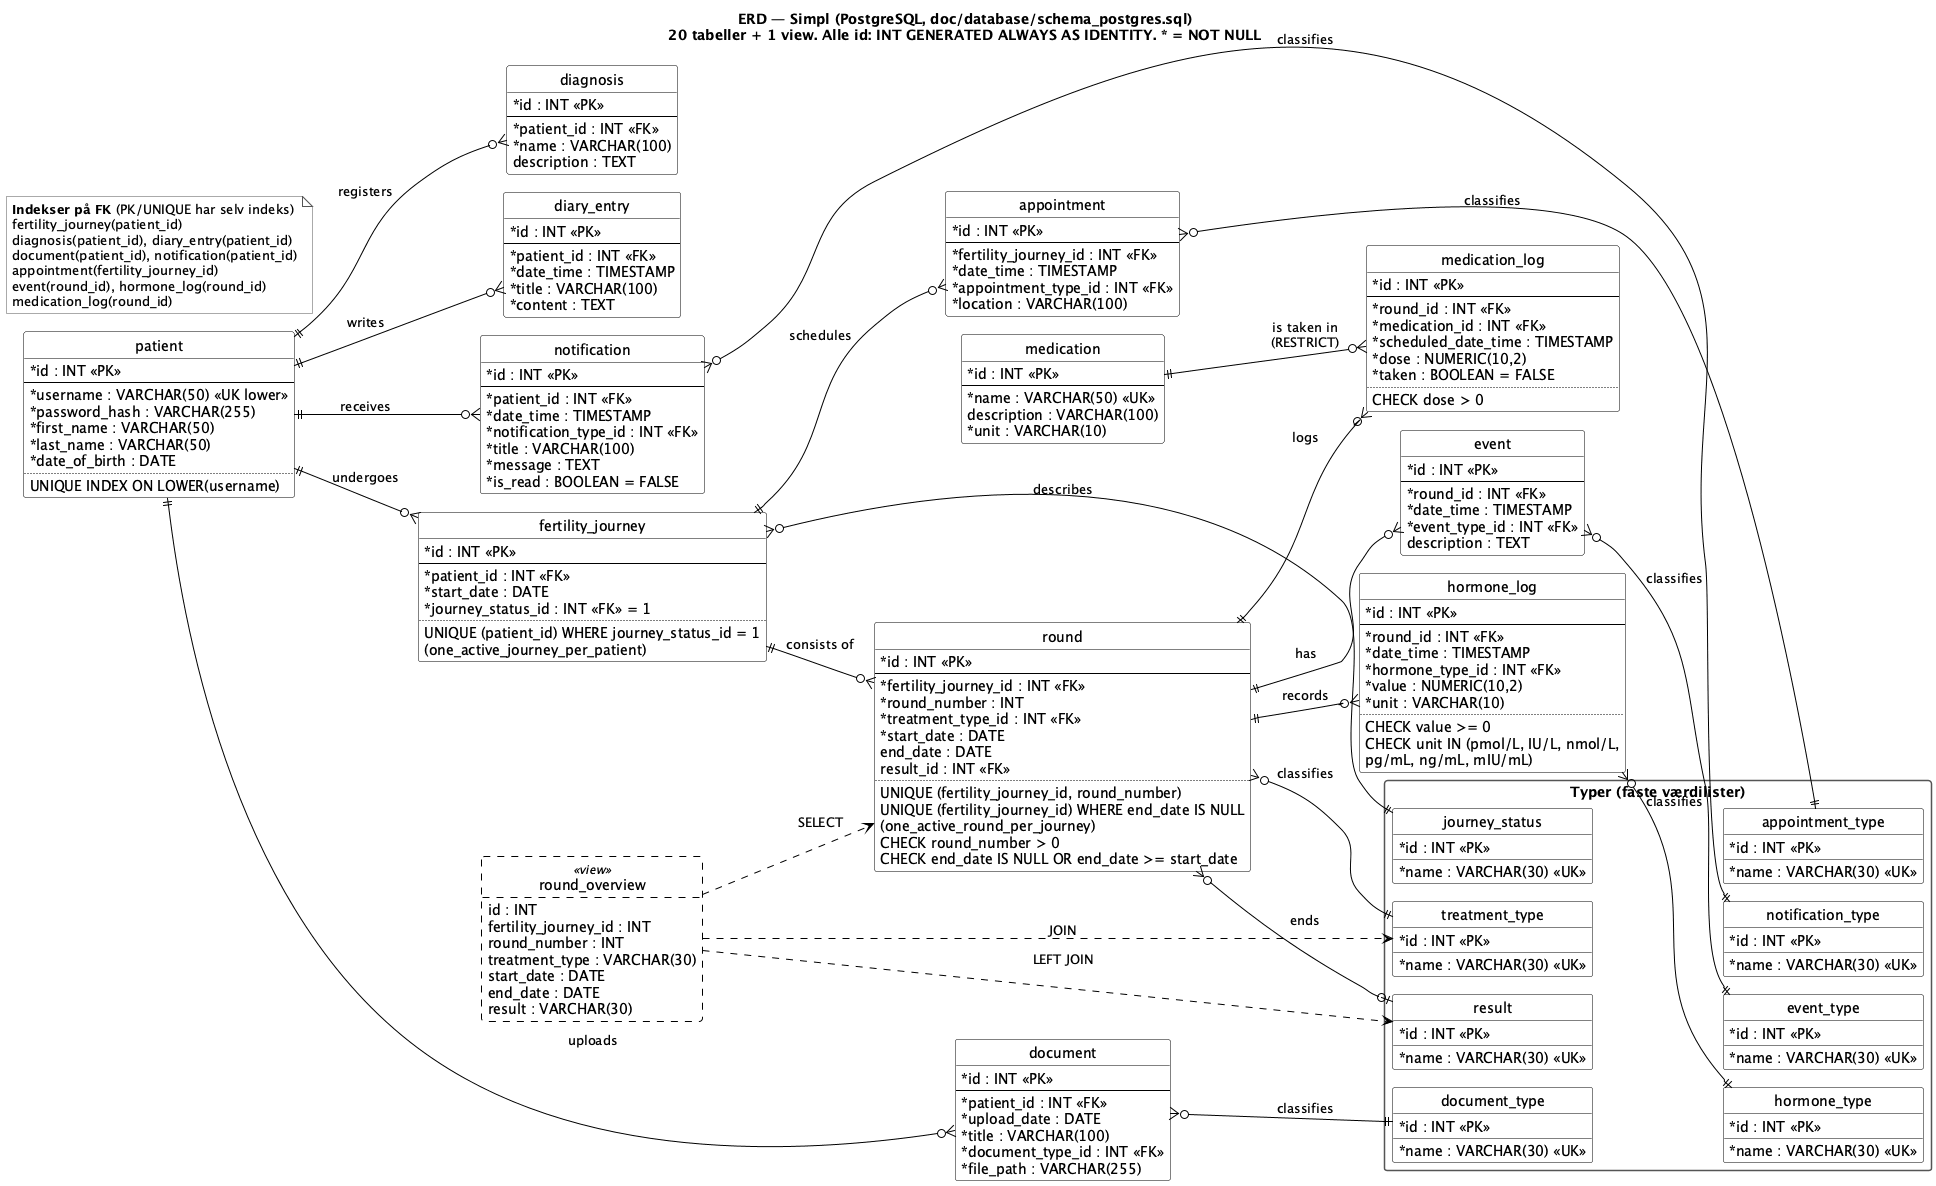

The diagram above was rendered by PlantUML. Its source (embedded in the PNG):
@startuml
!pragma layout smetana

skinparam shadowing false
skinparam classAttributeIconSize 0
skinparam classBackgroundColor white
skinparam classBorderColor black
skinparam classHeaderBackgroundColor white
skinparam packageBackgroundColor white
skinparam packageBorderColor #555555
skinparam packageStyle rectangle
skinparam noteBackgroundColor white
skinparam noteBorderColor #555555
skinparam ArrowColor black
skinparam enumBackgroundColor white
skinparam enumBorderColor black
skinparam entityBackgroundColor white
skinparam entityBorderColor black
hide circle
hide empty members
left to right direction

title ERD — Simpl (PostgreSQL, doc/database/schema_postgres.sql)\n20 tabeller + 1 view. Alle id: INT GENERATED ALWAYS AS IDENTITY. * = NOT NULL

' ---------- Patient og det, der hører til personen ----------

entity patient {
  * id : INT <<PK>>
  --
  * username : VARCHAR(50) <<UK lower>>
  * password_hash : VARCHAR(255)
  * first_name : VARCHAR(50)
  * last_name : VARCHAR(50)
  * date_of_birth : DATE
  ..
  {field} UNIQUE INDEX ON LOWER(username)
}

entity diagnosis {
  * id : INT <<PK>>
  --
  * patient_id : INT <<FK>>
  * name : VARCHAR(100)
  description : TEXT
}

entity diary_entry {
  * id : INT <<PK>>
  --
  * patient_id : INT <<FK>>
  * date_time : TIMESTAMP
  * title : VARCHAR(100)
  * content : TEXT
}

entity document {
  * id : INT <<PK>>
  --
  * patient_id : INT <<FK>>
  * upload_date : DATE
  * title : VARCHAR(100)
  * document_type_id : INT <<FK>>
  * file_path : VARCHAR(255)
}

entity notification {
  * id : INT <<PK>>
  --
  * patient_id : INT <<FK>>
  * date_time : TIMESTAMP
  * notification_type_id : INT <<FK>>
  * title : VARCHAR(100)
  * message : TEXT
  * is_read : BOOLEAN = FALSE
}

' ---------- Forløb og runde ----------

entity fertility_journey {
  * id : INT <<PK>>
  --
  * patient_id : INT <<FK>>
  * start_date : DATE
  * journey_status_id : INT <<FK>> = 1
  ..
  {field} UNIQUE (patient_id) WHERE journey_status_id = 1
  (one_active_journey_per_patient)
}

entity round {
  * id : INT <<PK>>
  --
  * fertility_journey_id : INT <<FK>>
  * round_number : INT
  * treatment_type_id : INT <<FK>>
  * start_date : DATE
  end_date : DATE
  result_id : INT <<FK>>
  ..
  {field} UNIQUE (fertility_journey_id, round_number)
  {field} UNIQUE (fertility_journey_id) WHERE end_date IS NULL
  (one_active_round_per_journey)
  CHECK round_number > 0
  CHECK end_date IS NULL OR end_date >= start_date
}

entity appointment {
  * id : INT <<PK>>
  --
  * fertility_journey_id : INT <<FK>>
  * date_time : TIMESTAMP
  * appointment_type_id : INT <<FK>>
  * location : VARCHAR(100)
}

entity event {
  * id : INT <<PK>>
  --
  * round_id : INT <<FK>>
  * date_time : TIMESTAMP
  * event_type_id : INT <<FK>>
  description : TEXT
}

entity hormone_log {
  * id : INT <<PK>>
  --
  * round_id : INT <<FK>>
  * date_time : TIMESTAMP
  * hormone_type_id : INT <<FK>>
  * value : NUMERIC(10,2)
  * unit : VARCHAR(10)
  ..
  CHECK value >= 0
  {field} CHECK unit IN (pmol/L, IU/L, nmol/L,
  pg/mL, ng/mL, mIU/mL)
}

entity medication_log {
  * id : INT <<PK>>
  --
  * round_id : INT <<FK>>
  * medication_id : INT <<FK>>
  * scheduled_date_time : TIMESTAMP
  * dose : NUMERIC(10,2)
  * taken : BOOLEAN = FALSE
  ..
  CHECK dose > 0
}

entity medication {
  * id : INT <<PK>>
  --
  * name : VARCHAR(50) <<UK>>
  description : VARCHAR(100)
  * unit : VARCHAR(10)
}

' ---------- View ----------

entity round_overview <<view>> #line.dashed {
  id : INT
  fertility_journey_id : INT
  round_number : INT
  {field} treatment_type : VARCHAR(30)
  start_date : DATE
  end_date : DATE
  {field} result : VARCHAR(30)
}

' ---------- Typer (id, name) ----------

package "Typer (faste værdilister)" as types {
  entity journey_status {
    * id : INT <<PK>>
    * name : VARCHAR(30) <<UK>>
  }
  entity treatment_type {
    * id : INT <<PK>>
    * name : VARCHAR(30) <<UK>>
  }
  entity result {
    * id : INT <<PK>>
    * name : VARCHAR(30) <<UK>>
  }
  entity appointment_type {
    * id : INT <<PK>>
    * name : VARCHAR(30) <<UK>>
  }
  entity event_type {
    * id : INT <<PK>>
    * name : VARCHAR(30) <<UK>>
  }
  entity hormone_type {
    * id : INT <<PK>>
    * name : VARCHAR(30) <<UK>>
  }
  entity document_type {
    * id : INT <<PK>>
    * name : VARCHAR(30) <<UK>>
  }
  entity notification_type {
    * id : INT <<PK>>
    * name : VARCHAR(30) <<UK>>
  }
}

' ---------- Relationer (ON DELETE CASCADE fra forælder, undtagen typer og medication) ----------

patient ||--o{ diagnosis : registers
patient ||--o{ diary_entry : writes
patient ||--o{ document : uploads
patient ||--o{ fertility_journey : undergoes
patient ||--o{ notification : receives
fertility_journey ||--o{ round : "consists of"
fertility_journey ||--o{ appointment : schedules
round ||--o{ event : has
round ||--o{ hormone_log : records
round ||--o{ medication_log : logs
medication ||--o{ medication_log : "is taken in\n(RESTRICT)"

fertility_journey }o--|| journey_status : describes
round }o--|| treatment_type : classifies
round }o--o| result : ends
appointment }o--|| appointment_type : classifies
event }o--|| event_type : classifies
hormone_log }o--|| hormone_type : classifies
document }o--|| document_type : classifies
notification }o--|| notification_type : classifies

journey_status -[hidden]down- appointment_type
treatment_type -[hidden]down- event_type
result -[hidden]down- hormone_type
document_type -[hidden]down- notification_type

round_overview ..> round : SELECT
round_overview ..> treatment_type : JOIN
round_overview ..> result : LEFT JOIN

' ---------- Indekser ----------

note as idx
  <b>Indekser på FK</b> (PK/UNIQUE har selv indeks)
  fertility_journey(patient_id)
  diagnosis(patient_id), diary_entry(patient_id)
  document(patient_id), notification(patient_id)
  appointment(fertility_journey_id)
  event(round_id), hormone_log(round_id)
  medication_log(round_id)
end note

@enduml